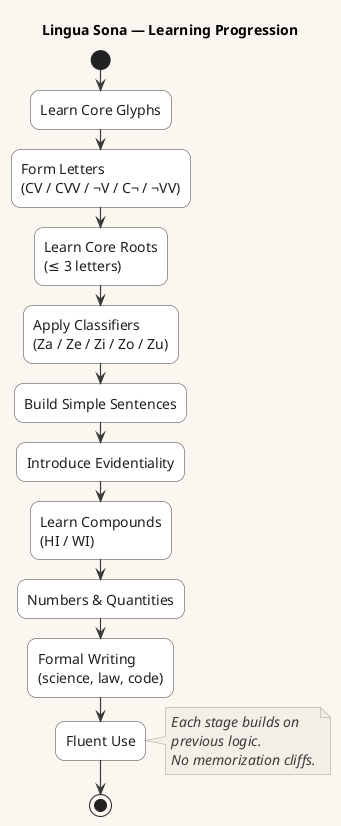

The diagram above was rendered by PlantUML. Its source (embedded in the PNG):
@startuml
!include CoreStyles.puml

title Lingua Sona — Learning Progression

start

:Learn Core Glyphs;

:Form Letters\n(CV / CVV / ¬V / C¬ / ¬VV);

:Learn Core Roots\n(≤ 3 letters);

:Apply Classifiers\n(Za / Ze / Zi / Zo / Zu);

:Build Simple Sentences;

:Introduce Evidentiality;

:Learn Compounds\n(HI / WI);

:Numbers & Quantities;

:Formal Writing\n(science, law, code);

:Fluent Use;

note right
Each stage builds on
previous logic.
No memorization cliffs.
end note

stop
@enduml